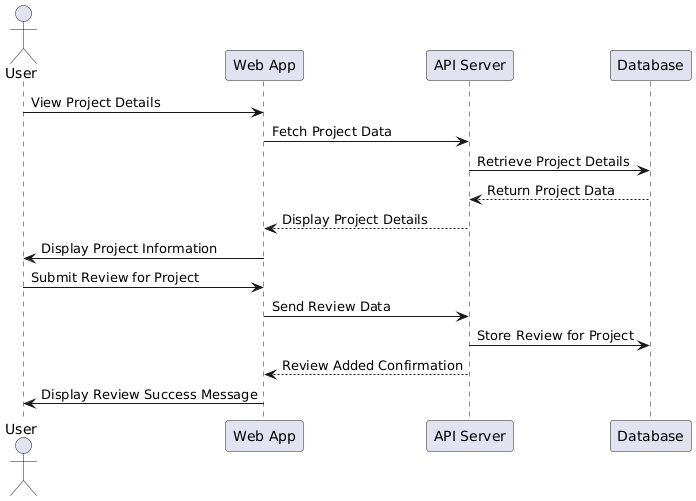

The diagram above was rendered by PlantUML. Its source (embedded in the PNG):
@startuml
actor User
participant "Web App" as WebApp
participant "API Server" as APIServer
participant "Database" as DB

User -> WebApp: View Project Details
WebApp -> APIServer: Fetch Project Data
APIServer -> DB: Retrieve Project Details
DB --> APIServer: Return Project Data
APIServer --> WebApp: Display Project Details
WebApp -> User: Display Project Information

User -> WebApp: Submit Review for Project
WebApp -> APIServer: Send Review Data
APIServer -> DB: Store Review for Project
APIServer --> WebApp: Review Added Confirmation
WebApp -> User: Display Review Success Message
@enduml